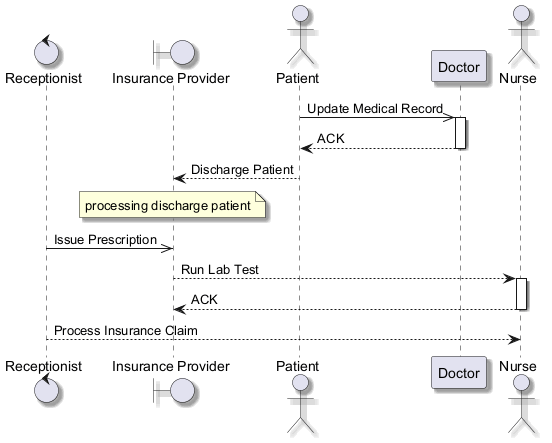

The diagram above was rendered by PlantUML. Its source (embedded in the PNG):
@startuml
skinparam backgroundColor #FFFFFF
skinparam classBackgroundColor #F1F8E9
skinparam classBorderColor #33691E
skinparam shadowing true
control "Receptionist" as R
boundary "Insurance Provider" as IP
actor "Patient" as P
participant "Doctor" as D
actor "Nurse" as N
P ->> D : Update Medical Record
activate D
D --> P : ACK
deactivate D
P --> IP : Discharge Patient
note over IP : processing discharge patient
R ->> IP : Issue Prescription
IP --> N : Run Lab Test
activate N
N --> IP : ACK
deactivate N
R --> N : Process Insurance Claim
@enduml